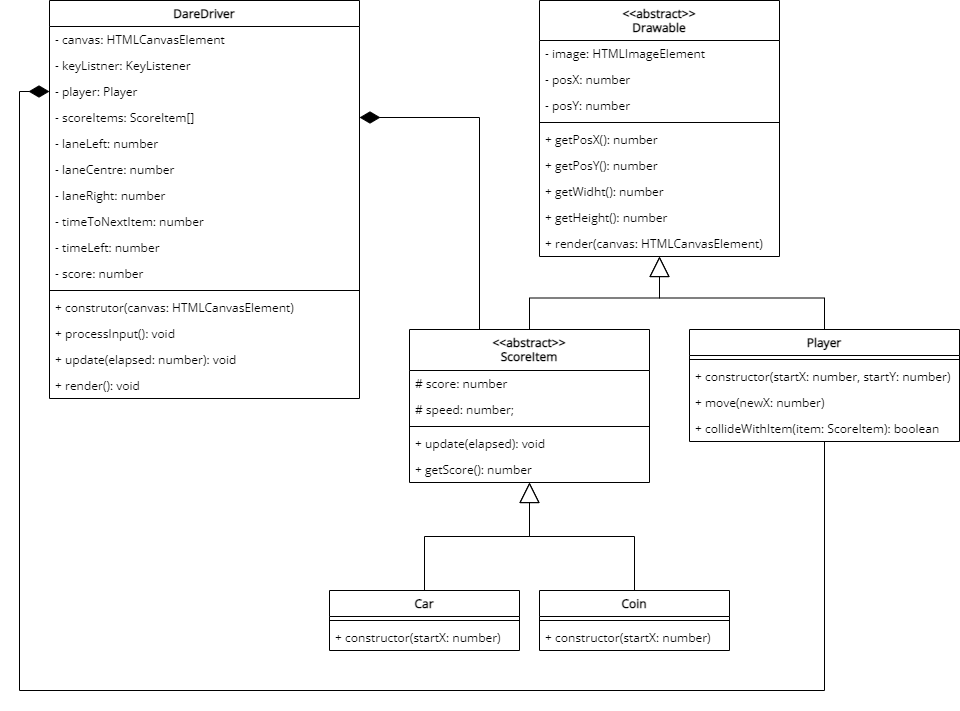

The diagram above was exported from draw.io. Its source (the exported page's mxGraphModel, read from the mxfile embedded in the PNG):
<mxGraphModel dx="1002" dy="785" grid="1" gridSize="10" guides="1" tooltips="1" connect="1" arrows="1" fold="1" page="1" pageScale="1" pageWidth="827" pageHeight="1169" math="0" shadow="0">
  <root>
    <mxCell id="0" />
    <mxCell id="1" parent="0" />
    <mxCell id="2" value="DareDriver" style="swimlane;fontStyle=1;align=center;verticalAlign=top;childLayout=stackLayout;horizontal=1;startSize=26;horizontalStack=0;resizeParent=1;resizeParentMax=0;resizeLast=0;collapsible=1;marginBottom=0;fontFamily=Open Sans;fontSource=https%3A%2F%2Ffonts.googleapis.com%2Fcss%3Ffamily%3DOpen%2BSans;" parent="1" vertex="1">
      <mxGeometry x="80" y="140" width="310" height="398" as="geometry" />
    </mxCell>
    <mxCell id="18" value="- canvas: HTMLCanvasElement" style="text;strokeColor=none;fillColor=none;align=left;verticalAlign=top;spacingLeft=4;spacingRight=4;overflow=hidden;rotatable=0;points=[[0,0.5],[1,0.5]];portConstraint=eastwest;fontFamily=Open Sans;fontSource=https%3A%2F%2Ffonts.googleapis.com%2Fcss%3Ffamily%3DOpen%2BSans;" parent="2" vertex="1">
      <mxGeometry y="26" width="310" height="26" as="geometry" />
    </mxCell>
    <mxCell id="0yBv5Z_rMelTDA1IRZri-63" value="- keyListner: KeyListener" style="text;strokeColor=none;fillColor=none;align=left;verticalAlign=top;spacingLeft=4;spacingRight=4;overflow=hidden;rotatable=0;points=[[0,0.5],[1,0.5]];portConstraint=eastwest;fontFamily=Open Sans;fontSource=https%3A%2F%2Ffonts.googleapis.com%2Fcss%3Ffamily%3DOpen%2BSans;" parent="2" vertex="1">
      <mxGeometry y="52" width="310" height="26" as="geometry" />
    </mxCell>
    <mxCell id="3" value="- player: Player" style="text;strokeColor=none;fillColor=none;align=left;verticalAlign=top;spacingLeft=4;spacingRight=4;overflow=hidden;rotatable=0;points=[[0,0.5],[1,0.5]];portConstraint=eastwest;fontFamily=Open Sans;fontSource=https%3A%2F%2Ffonts.googleapis.com%2Fcss%3Ffamily%3DOpen%2BSans;" parent="2" vertex="1">
      <mxGeometry y="78" width="310" height="26" as="geometry" />
    </mxCell>
    <mxCell id="17" value="- scoreItems: ScoreItem[]" style="text;strokeColor=none;fillColor=none;align=left;verticalAlign=top;spacingLeft=4;spacingRight=4;overflow=hidden;rotatable=0;points=[[0,0.5],[1,0.5]];portConstraint=eastwest;fontFamily=Open Sans;fontSource=https%3A%2F%2Ffonts.googleapis.com%2Fcss%3Ffamily%3DOpen%2BSans;" parent="2" vertex="1">
      <mxGeometry y="104" width="310" height="26" as="geometry" />
    </mxCell>
    <mxCell id="0yBv5Z_rMelTDA1IRZri-65" value="- laneLeft: number" style="text;strokeColor=none;fillColor=none;align=left;verticalAlign=top;spacingLeft=4;spacingRight=4;overflow=hidden;rotatable=0;points=[[0,0.5],[1,0.5]];portConstraint=eastwest;fontFamily=Open Sans;fontSource=https%3A%2F%2Ffonts.googleapis.com%2Fcss%3Ffamily%3DOpen%2BSans;" parent="2" vertex="1">
      <mxGeometry y="130" width="310" height="26" as="geometry" />
    </mxCell>
    <mxCell id="0yBv5Z_rMelTDA1IRZri-66" value="- laneCentre: number" style="text;strokeColor=none;fillColor=none;align=left;verticalAlign=top;spacingLeft=4;spacingRight=4;overflow=hidden;rotatable=0;points=[[0,0.5],[1,0.5]];portConstraint=eastwest;fontFamily=Open Sans;fontSource=https%3A%2F%2Ffonts.googleapis.com%2Fcss%3Ffamily%3DOpen%2BSans;" parent="2" vertex="1">
      <mxGeometry y="156" width="310" height="26" as="geometry" />
    </mxCell>
    <mxCell id="0yBv5Z_rMelTDA1IRZri-67" value="- laneRight: number" style="text;strokeColor=none;fillColor=none;align=left;verticalAlign=top;spacingLeft=4;spacingRight=4;overflow=hidden;rotatable=0;points=[[0,0.5],[1,0.5]];portConstraint=eastwest;fontFamily=Open Sans;fontSource=https%3A%2F%2Ffonts.googleapis.com%2Fcss%3Ffamily%3DOpen%2BSans;" parent="2" vertex="1">
      <mxGeometry y="182" width="310" height="26" as="geometry" />
    </mxCell>
    <mxCell id="0yBv5Z_rMelTDA1IRZri-64" value="- timeToNextItem: number" style="text;strokeColor=none;fillColor=none;align=left;verticalAlign=top;spacingLeft=4;spacingRight=4;overflow=hidden;rotatable=0;points=[[0,0.5],[1,0.5]];portConstraint=eastwest;fontFamily=Open Sans;fontSource=https%3A%2F%2Ffonts.googleapis.com%2Fcss%3Ffamily%3DOpen%2BSans;" parent="2" vertex="1">
      <mxGeometry y="208" width="310" height="26" as="geometry" />
    </mxCell>
    <mxCell id="21" value="- timeLeft: number" style="text;strokeColor=none;fillColor=none;align=left;verticalAlign=top;spacingLeft=4;spacingRight=4;overflow=hidden;rotatable=0;points=[[0,0.5],[1,0.5]];portConstraint=eastwest;fontFamily=Open Sans;fontSource=https%3A%2F%2Ffonts.googleapis.com%2Fcss%3Ffamily%3DOpen%2BSans;" parent="2" vertex="1">
      <mxGeometry y="234" width="310" height="26" as="geometry" />
    </mxCell>
    <mxCell id="62" value="- score: number" style="text;strokeColor=none;fillColor=none;align=left;verticalAlign=top;spacingLeft=4;spacingRight=4;overflow=hidden;rotatable=0;points=[[0,0.5],[1,0.5]];portConstraint=eastwest;fontFamily=Open Sans;fontSource=https%3A%2F%2Ffonts.googleapis.com%2Fcss%3Ffamily%3DOpen%2BSans;" parent="2" vertex="1">
      <mxGeometry y="260" width="310" height="26" as="geometry" />
    </mxCell>
    <mxCell id="4" value="" style="line;strokeWidth=1;fillColor=none;align=left;verticalAlign=middle;spacingTop=-1;spacingLeft=3;spacingRight=3;rotatable=0;labelPosition=right;points=[];portConstraint=eastwest;fontFamily=Open Sans;fontSource=https%3A%2F%2Ffonts.googleapis.com%2Fcss%3Ffamily%3DOpen%2BSans;" parent="2" vertex="1">
      <mxGeometry y="286" width="310" height="8" as="geometry" />
    </mxCell>
    <mxCell id="0yBv5Z_rMelTDA1IRZri-68" value="+ construtor(canvas: HTMLCanvasElement)" style="text;strokeColor=none;fillColor=none;align=left;verticalAlign=top;spacingLeft=4;spacingRight=4;overflow=hidden;rotatable=0;points=[[0,0.5],[1,0.5]];portConstraint=eastwest;fontFamily=Open Sans;fontSource=https%3A%2F%2Ffonts.googleapis.com%2Fcss%3Ffamily%3DOpen%2BSans;" parent="2" vertex="1">
      <mxGeometry y="294" width="310" height="26" as="geometry" />
    </mxCell>
    <mxCell id="5" value="+ processInput(): void" style="text;strokeColor=none;fillColor=none;align=left;verticalAlign=top;spacingLeft=4;spacingRight=4;overflow=hidden;rotatable=0;points=[[0,0.5],[1,0.5]];portConstraint=eastwest;fontFamily=Open Sans;fontSource=https%3A%2F%2Ffonts.googleapis.com%2Fcss%3Ffamily%3DOpen%2BSans;" parent="2" vertex="1">
      <mxGeometry y="320" width="310" height="26" as="geometry" />
    </mxCell>
    <mxCell id="19" value="+ update(elapsed: number): void" style="text;strokeColor=none;fillColor=none;align=left;verticalAlign=top;spacingLeft=4;spacingRight=4;overflow=hidden;rotatable=0;points=[[0,0.5],[1,0.5]];portConstraint=eastwest;fontFamily=Open Sans;fontSource=https%3A%2F%2Ffonts.googleapis.com%2Fcss%3Ffamily%3DOpen%2BSans;" parent="2" vertex="1">
      <mxGeometry y="346" width="310" height="26" as="geometry" />
    </mxCell>
    <mxCell id="20" value="+ render(): void" style="text;strokeColor=none;fillColor=none;align=left;verticalAlign=top;spacingLeft=4;spacingRight=4;overflow=hidden;rotatable=0;points=[[0,0.5],[1,0.5]];portConstraint=eastwest;fontFamily=Open Sans;fontSource=https%3A%2F%2Ffonts.googleapis.com%2Fcss%3Ffamily%3DOpen%2BSans;" parent="2" vertex="1">
      <mxGeometry y="372" width="310" height="26" as="geometry" />
    </mxCell>
    <mxCell id="0yBv5Z_rMelTDA1IRZri-83" style="edgeStyle=orthogonalEdgeStyle;rounded=0;orthogonalLoop=1;jettySize=auto;html=1;endArrow=block;endFill=0;startSize=18;endSize=18;" parent="1" source="10" target="0yBv5Z_rMelTDA1IRZri-69" edge="1">
      <mxGeometry relative="1" as="geometry" />
    </mxCell>
    <mxCell id="0yBv5Z_rMelTDA1IRZri-86" style="edgeStyle=orthogonalEdgeStyle;rounded=0;orthogonalLoop=1;jettySize=auto;html=1;entryX=0;entryY=0.5;entryDx=0;entryDy=0;endArrow=diamondThin;endFill=1;startSize=18;endSize=18;" parent="1" source="10" target="3" edge="1">
      <mxGeometry relative="1" as="geometry">
        <Array as="points">
          <mxPoint x="855" y="830" />
          <mxPoint x="50" y="830" />
          <mxPoint x="50" y="231" />
        </Array>
      </mxGeometry>
    </mxCell>
    <mxCell id="10" value="Player" style="swimlane;fontStyle=1;align=center;verticalAlign=top;childLayout=stackLayout;horizontal=1;startSize=26;horizontalStack=0;resizeParent=1;resizeParentMax=0;resizeLast=0;collapsible=1;marginBottom=0;fontFamily=Open Sans;fontSource=https%3A%2F%2Ffonts.googleapis.com%2Fcss%3Ffamily%3DOpen%2BSans;" parent="1" vertex="1">
      <mxGeometry x="720" y="469" width="270" height="112" as="geometry" />
    </mxCell>
    <mxCell id="12" value="" style="line;strokeWidth=1;fillColor=none;align=left;verticalAlign=middle;spacingTop=-1;spacingLeft=3;spacingRight=3;rotatable=0;labelPosition=right;points=[];portConstraint=eastwest;fontFamily=Open Sans;fontSource=https%3A%2F%2Ffonts.googleapis.com%2Fcss%3Ffamily%3DOpen%2BSans;" parent="10" vertex="1">
      <mxGeometry y="26" width="270" height="8" as="geometry" />
    </mxCell>
    <mxCell id="26" value="+ constructor(startX: number, startY: number)" style="text;strokeColor=none;fillColor=none;align=left;verticalAlign=top;spacingLeft=4;spacingRight=4;overflow=hidden;rotatable=0;points=[[0,0.5],[1,0.5]];portConstraint=eastwest;fontFamily=Open Sans;fontSource=https%3A%2F%2Ffonts.googleapis.com%2Fcss%3Ffamily%3DOpen%2BSans;" parent="10" vertex="1">
      <mxGeometry y="34" width="270" height="26" as="geometry" />
    </mxCell>
    <mxCell id="13" value="+ move(newX: number)" style="text;strokeColor=none;fillColor=none;align=left;verticalAlign=top;spacingLeft=4;spacingRight=4;overflow=hidden;rotatable=0;points=[[0,0.5],[1,0.5]];portConstraint=eastwest;fontFamily=Open Sans;fontSource=https%3A%2F%2Ffonts.googleapis.com%2Fcss%3Ffamily%3DOpen%2BSans;" parent="10" vertex="1">
      <mxGeometry y="60" width="270" height="26" as="geometry" />
    </mxCell>
    <mxCell id="25" value="+ collideWithItem(item: ScoreItem): boolean" style="text;strokeColor=none;fillColor=none;align=left;verticalAlign=top;spacingLeft=4;spacingRight=4;overflow=hidden;rotatable=0;points=[[0,0.5],[1,0.5]];portConstraint=eastwest;fontFamily=Open Sans;fontSource=https%3A%2F%2Ffonts.googleapis.com%2Fcss%3Ffamily%3DOpen%2BSans;" parent="10" vertex="1">
      <mxGeometry y="86" width="270" height="26" as="geometry" />
    </mxCell>
    <mxCell id="57" style="edgeStyle=orthogonalEdgeStyle;html=1;rounded=0;endArrow=block;endFill=0;endSize=18;" parent="1" source="27" target="35" edge="1">
      <mxGeometry relative="1" as="geometry">
        <mxPoint x="560.29" y="634.7539999999999" as="targetPoint" />
      </mxGeometry>
    </mxCell>
    <mxCell id="27" value="Car" style="swimlane;fontStyle=1;align=center;verticalAlign=top;childLayout=stackLayout;horizontal=1;startSize=26;horizontalStack=0;resizeParent=1;resizeParentMax=0;resizeLast=0;collapsible=1;marginBottom=0;fontFamily=Open Sans;fontSource=https%3A%2F%2Ffonts.googleapis.com%2Fcss%3Ffamily%3DOpen%2BSans;" parent="1" vertex="1">
      <mxGeometry x="360" y="730" width="190" height="60" as="geometry" />
    </mxCell>
    <mxCell id="29" value="" style="line;strokeWidth=1;fillColor=none;align=left;verticalAlign=middle;spacingTop=-1;spacingLeft=3;spacingRight=3;rotatable=0;labelPosition=right;points=[];portConstraint=eastwest;fontFamily=Open Sans;fontSource=https%3A%2F%2Ffonts.googleapis.com%2Fcss%3Ffamily%3DOpen%2BSans;" parent="27" vertex="1">
      <mxGeometry y="26" width="190" height="8" as="geometry" />
    </mxCell>
    <mxCell id="34" value="+ constructor(startX: number)" style="text;strokeColor=none;fillColor=none;align=left;verticalAlign=top;spacingLeft=4;spacingRight=4;overflow=hidden;rotatable=0;points=[[0,0.5],[1,0.5]];portConstraint=eastwest;fontFamily=Open Sans;fontSource=https%3A%2F%2Ffonts.googleapis.com%2Fcss%3Ffamily%3DOpen%2BSans;" parent="27" vertex="1">
      <mxGeometry y="34" width="190" height="26" as="geometry" />
    </mxCell>
    <mxCell id="0yBv5Z_rMelTDA1IRZri-82" style="edgeStyle=orthogonalEdgeStyle;rounded=0;orthogonalLoop=1;jettySize=auto;html=1;endArrow=block;endFill=0;startSize=18;endSize=18;" parent="1" source="35" target="0yBv5Z_rMelTDA1IRZri-69" edge="1">
      <mxGeometry relative="1" as="geometry" />
    </mxCell>
    <mxCell id="0yBv5Z_rMelTDA1IRZri-85" style="edgeStyle=orthogonalEdgeStyle;rounded=0;orthogonalLoop=1;jettySize=auto;html=1;entryX=1;entryY=0.5;entryDx=0;entryDy=0;endArrow=diamondThin;endFill=1;startSize=18;endSize=18;" parent="1" source="35" target="17" edge="1">
      <mxGeometry relative="1" as="geometry">
        <Array as="points">
          <mxPoint x="510" y="257" />
        </Array>
      </mxGeometry>
    </mxCell>
    <mxCell id="35" value="&lt;&lt;abstract&gt;&gt;&#10;ScoreItem" style="swimlane;fontStyle=1;align=center;verticalAlign=top;childLayout=stackLayout;horizontal=1;startSize=41;horizontalStack=0;resizeParent=1;resizeParentMax=0;resizeLast=0;collapsible=1;marginBottom=0;fontFamily=Open Sans;fontSource=https%3A%2F%2Ffonts.googleapis.com%2Fcss%3Ffamily%3DOpen%2BSans;" parent="1" vertex="1">
      <mxGeometry x="440" y="469" width="240" height="153" as="geometry" />
    </mxCell>
    <mxCell id="48" value="# score: number" style="text;strokeColor=none;fillColor=none;align=left;verticalAlign=top;spacingLeft=4;spacingRight=4;overflow=hidden;rotatable=0;points=[[0,0.5],[1,0.5]];portConstraint=eastwest;fontFamily=Open Sans;fontSource=https%3A%2F%2Ffonts.googleapis.com%2Fcss%3Ffamily%3DOpen%2BSans;" parent="35" vertex="1">
      <mxGeometry y="41" width="240" height="26" as="geometry" />
    </mxCell>
    <mxCell id="46" value="# speed: number;" style="text;strokeColor=none;fillColor=none;align=left;verticalAlign=top;spacingLeft=4;spacingRight=4;overflow=hidden;rotatable=0;points=[[0,0.5],[1,0.5]];portConstraint=eastwest;fontFamily=Open Sans;fontSource=https%3A%2F%2Ffonts.googleapis.com%2Fcss%3Ffamily%3DOpen%2BSans;" parent="35" vertex="1">
      <mxGeometry y="67" width="240" height="26" as="geometry" />
    </mxCell>
    <mxCell id="39" value="" style="line;strokeWidth=1;fillColor=none;align=left;verticalAlign=middle;spacingTop=-1;spacingLeft=3;spacingRight=3;rotatable=0;labelPosition=right;points=[];portConstraint=eastwest;fontFamily=Open Sans;fontSource=https%3A%2F%2Ffonts.googleapis.com%2Fcss%3Ffamily%3DOpen%2BSans;" parent="35" vertex="1">
      <mxGeometry y="93" width="240" height="8" as="geometry" />
    </mxCell>
    <mxCell id="40" value="+ update(elapsed): void" style="text;strokeColor=none;fillColor=none;align=left;verticalAlign=top;spacingLeft=4;spacingRight=4;overflow=hidden;rotatable=0;points=[[0,0.5],[1,0.5]];portConstraint=eastwest;fontFamily=Open Sans;fontSource=https%3A%2F%2Ffonts.googleapis.com%2Fcss%3Ffamily%3DOpen%2BSans;" parent="35" vertex="1">
      <mxGeometry y="101" width="240" height="26" as="geometry" />
    </mxCell>
    <mxCell id="41" value="+ getScore(): number" style="text;strokeColor=none;fillColor=none;align=left;verticalAlign=top;spacingLeft=4;spacingRight=4;overflow=hidden;rotatable=0;points=[[0,0.5],[1,0.5]];portConstraint=eastwest;fontFamily=Open Sans;fontSource=https%3A%2F%2Ffonts.googleapis.com%2Fcss%3Ffamily%3DOpen%2BSans;" parent="35" vertex="1">
      <mxGeometry y="127" width="240" height="26" as="geometry" />
    </mxCell>
    <mxCell id="58" style="edgeStyle=orthogonalEdgeStyle;rounded=0;html=1;endArrow=block;endFill=0;endSize=18;" parent="1" source="53" target="35" edge="1">
      <mxGeometry relative="1" as="geometry">
        <mxPoint x="560.29" y="634.598" as="targetPoint" />
      </mxGeometry>
    </mxCell>
    <mxCell id="53" value="Coin" style="swimlane;fontStyle=1;align=center;verticalAlign=top;childLayout=stackLayout;horizontal=1;startSize=26;horizontalStack=0;resizeParent=1;resizeParentMax=0;resizeLast=0;collapsible=1;marginBottom=0;fontFamily=Open Sans;fontSource=https%3A%2F%2Ffonts.googleapis.com%2Fcss%3Ffamily%3DOpen%2BSans;" parent="1" vertex="1">
      <mxGeometry x="570" y="730" width="190" height="60" as="geometry" />
    </mxCell>
    <mxCell id="54" value="" style="line;strokeWidth=1;fillColor=none;align=left;verticalAlign=middle;spacingTop=-1;spacingLeft=3;spacingRight=3;rotatable=0;labelPosition=right;points=[];portConstraint=eastwest;fontFamily=Open Sans;fontSource=https%3A%2F%2Ffonts.googleapis.com%2Fcss%3Ffamily%3DOpen%2BSans;" parent="53" vertex="1">
      <mxGeometry y="26" width="190" height="8" as="geometry" />
    </mxCell>
    <mxCell id="55" value="+ constructor(startX: number)" style="text;strokeColor=none;fillColor=none;align=left;verticalAlign=top;spacingLeft=4;spacingRight=4;overflow=hidden;rotatable=0;points=[[0,0.5],[1,0.5]];portConstraint=eastwest;fontFamily=Open Sans;fontSource=https%3A%2F%2Ffonts.googleapis.com%2Fcss%3Ffamily%3DOpen%2BSans;" parent="53" vertex="1">
      <mxGeometry y="34" width="190" height="26" as="geometry" />
    </mxCell>
    <mxCell id="0yBv5Z_rMelTDA1IRZri-69" value="&lt;&lt;abstract&gt;&gt;&#10;Drawable" style="swimlane;fontStyle=1;align=center;verticalAlign=top;childLayout=stackLayout;horizontal=1;startSize=40;horizontalStack=0;resizeParent=1;resizeParentMax=0;resizeLast=0;collapsible=1;marginBottom=0;fontFamily=Open Sans;fontSource=https%3A%2F%2Ffonts.googleapis.com%2Fcss%3Ffamily%3DOpen%2BSans;" parent="1" vertex="1">
      <mxGeometry x="570" y="140" width="240" height="256" as="geometry" />
    </mxCell>
    <mxCell id="0yBv5Z_rMelTDA1IRZri-70" value="- image: HTMLImageElement" style="text;strokeColor=none;fillColor=none;align=left;verticalAlign=top;spacingLeft=4;spacingRight=4;overflow=hidden;rotatable=0;points=[[0,0.5],[1,0.5]];portConstraint=eastwest;fontFamily=Open Sans;fontSource=https%3A%2F%2Ffonts.googleapis.com%2Fcss%3Ffamily%3DOpen%2BSans;" parent="0yBv5Z_rMelTDA1IRZri-69" vertex="1">
      <mxGeometry y="40" width="240" height="26" as="geometry" />
    </mxCell>
    <mxCell id="0yBv5Z_rMelTDA1IRZri-71" value="- posX: number" style="text;strokeColor=none;fillColor=none;align=left;verticalAlign=top;spacingLeft=4;spacingRight=4;overflow=hidden;rotatable=0;points=[[0,0.5],[1,0.5]];portConstraint=eastwest;fontFamily=Open Sans;fontSource=https%3A%2F%2Ffonts.googleapis.com%2Fcss%3Ffamily%3DOpen%2BSans;" parent="0yBv5Z_rMelTDA1IRZri-69" vertex="1">
      <mxGeometry y="66" width="240" height="26" as="geometry" />
    </mxCell>
    <mxCell id="0yBv5Z_rMelTDA1IRZri-72" value="- posY: number" style="text;strokeColor=none;fillColor=none;align=left;verticalAlign=top;spacingLeft=4;spacingRight=4;overflow=hidden;rotatable=0;points=[[0,0.5],[1,0.5]];portConstraint=eastwest;fontFamily=Open Sans;fontSource=https%3A%2F%2Ffonts.googleapis.com%2Fcss%3Ffamily%3DOpen%2BSans;" parent="0yBv5Z_rMelTDA1IRZri-69" vertex="1">
      <mxGeometry y="92" width="240" height="26" as="geometry" />
    </mxCell>
    <mxCell id="0yBv5Z_rMelTDA1IRZri-74" value="" style="line;strokeWidth=1;fillColor=none;align=left;verticalAlign=middle;spacingTop=-1;spacingLeft=3;spacingRight=3;rotatable=0;labelPosition=right;points=[];portConstraint=eastwest;fontFamily=Open Sans;fontSource=https%3A%2F%2Ffonts.googleapis.com%2Fcss%3Ffamily%3DOpen%2BSans;" parent="0yBv5Z_rMelTDA1IRZri-69" vertex="1">
      <mxGeometry y="118" width="240" height="8" as="geometry" />
    </mxCell>
    <mxCell id="0yBv5Z_rMelTDA1IRZri-76" value="+ getPosX(): number" style="text;strokeColor=none;fillColor=none;align=left;verticalAlign=top;spacingLeft=4;spacingRight=4;overflow=hidden;rotatable=0;points=[[0,0.5],[1,0.5]];portConstraint=eastwest;fontFamily=Open Sans;fontSource=https%3A%2F%2Ffonts.googleapis.com%2Fcss%3Ffamily%3DOpen%2BSans;" parent="0yBv5Z_rMelTDA1IRZri-69" vertex="1">
      <mxGeometry y="126" width="240" height="26" as="geometry" />
    </mxCell>
    <mxCell id="0yBv5Z_rMelTDA1IRZri-80" value="+ getPosY(): number" style="text;strokeColor=none;fillColor=none;align=left;verticalAlign=top;spacingLeft=4;spacingRight=4;overflow=hidden;rotatable=0;points=[[0,0.5],[1,0.5]];portConstraint=eastwest;fontFamily=Open Sans;fontSource=https%3A%2F%2Ffonts.googleapis.com%2Fcss%3Ffamily%3DOpen%2BSans;" parent="0yBv5Z_rMelTDA1IRZri-69" vertex="1">
      <mxGeometry y="152" width="240" height="26" as="geometry" />
    </mxCell>
    <mxCell id="0yBv5Z_rMelTDA1IRZri-81" value="+ getWidht(): number" style="text;strokeColor=none;fillColor=none;align=left;verticalAlign=top;spacingLeft=4;spacingRight=4;overflow=hidden;rotatable=0;points=[[0,0.5],[1,0.5]];portConstraint=eastwest;fontFamily=Open Sans;fontSource=https%3A%2F%2Ffonts.googleapis.com%2Fcss%3Ffamily%3DOpen%2BSans;" parent="0yBv5Z_rMelTDA1IRZri-69" vertex="1">
      <mxGeometry y="178" width="240" height="26" as="geometry" />
    </mxCell>
    <mxCell id="0yBv5Z_rMelTDA1IRZri-77" value="+ getHeight(): number" style="text;strokeColor=none;fillColor=none;align=left;verticalAlign=top;spacingLeft=4;spacingRight=4;overflow=hidden;rotatable=0;points=[[0,0.5],[1,0.5]];portConstraint=eastwest;fontFamily=Open Sans;fontSource=https%3A%2F%2Ffonts.googleapis.com%2Fcss%3Ffamily%3DOpen%2BSans;" parent="0yBv5Z_rMelTDA1IRZri-69" vertex="1">
      <mxGeometry y="204" width="240" height="26" as="geometry" />
    </mxCell>
    <mxCell id="0yBv5Z_rMelTDA1IRZri-79" value="+ render(canvas: HTMLCanvasElement)" style="text;strokeColor=none;fillColor=none;align=left;verticalAlign=top;spacingLeft=4;spacingRight=4;overflow=hidden;rotatable=0;points=[[0,0.5],[1,0.5]];portConstraint=eastwest;fontFamily=Open Sans;fontSource=https%3A%2F%2Ffonts.googleapis.com%2Fcss%3Ffamily%3DOpen%2BSans;" parent="0yBv5Z_rMelTDA1IRZri-69" vertex="1">
      <mxGeometry y="230" width="240" height="26" as="geometry" />
    </mxCell>
  </root>
</mxGraphModel>